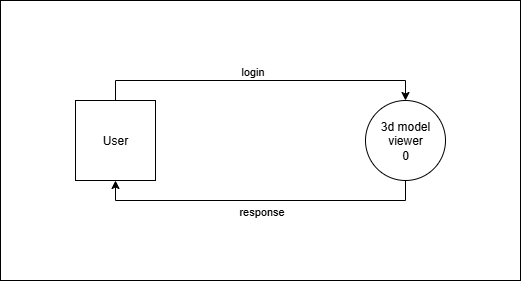

The diagram above was exported from draw.io. Its source (the exported page's mxGraphModel, read from the mxfile embedded in the PNG):
<mxGraphModel dx="1042" dy="527" grid="1" gridSize="10" guides="1" tooltips="1" connect="1" arrows="1" fold="1" page="1" pageScale="1" pageWidth="850" pageHeight="1100" math="0" shadow="0">
  <root>
    <mxCell id="0" />
    <mxCell id="1" parent="0" />
    <mxCell id="nJBhDOkioGxN5gzW-g-6-1" value="" style="rounded=0;whiteSpace=wrap;html=1;" vertex="1" parent="1">
      <mxGeometry x="165" y="180" width="520" height="280" as="geometry" />
    </mxCell>
    <mxCell id="LEDZCN7shcy9AuHxVjqZ-4" style="edgeStyle=orthogonalEdgeStyle;rounded=0;orthogonalLoop=1;jettySize=auto;html=1;exitX=0.5;exitY=0;exitDx=0;exitDy=0;entryX=0.5;entryY=0;entryDx=0;entryDy=0;" parent="1" source="LEDZCN7shcy9AuHxVjqZ-1" target="LEDZCN7shcy9AuHxVjqZ-2" edge="1">
      <mxGeometry relative="1" as="geometry" />
    </mxCell>
    <mxCell id="LEDZCN7shcy9AuHxVjqZ-15" value="login" style="edgeLabel;html=1;align=center;verticalAlign=middle;resizable=0;points=[];" parent="LEDZCN7shcy9AuHxVjqZ-4" vertex="1" connectable="0">
      <mxGeometry x="-0.0545" relative="1" as="geometry">
        <mxPoint y="-10" as="offset" />
      </mxGeometry>
    </mxCell>
    <mxCell id="LEDZCN7shcy9AuHxVjqZ-1" value="User" style="whiteSpace=wrap;html=1;aspect=fixed;" parent="1" vertex="1">
      <mxGeometry x="240" y="280" width="80" height="80" as="geometry" />
    </mxCell>
    <mxCell id="LEDZCN7shcy9AuHxVjqZ-5" style="edgeStyle=orthogonalEdgeStyle;rounded=0;orthogonalLoop=1;jettySize=auto;html=1;exitX=0.5;exitY=1;exitDx=0;exitDy=0;entryX=0.5;entryY=1;entryDx=0;entryDy=0;" parent="1" source="LEDZCN7shcy9AuHxVjqZ-2" target="LEDZCN7shcy9AuHxVjqZ-1" edge="1">
      <mxGeometry relative="1" as="geometry" />
    </mxCell>
    <mxCell id="LEDZCN7shcy9AuHxVjqZ-16" value="response" style="edgeLabel;html=1;align=center;verticalAlign=middle;resizable=0;points=[];" parent="LEDZCN7shcy9AuHxVjqZ-5" vertex="1" connectable="0">
      <mxGeometry x="0.0182" y="1" relative="1" as="geometry">
        <mxPoint x="3" y="9" as="offset" />
      </mxGeometry>
    </mxCell>
    <mxCell id="LEDZCN7shcy9AuHxVjqZ-2" value="3d model&lt;div&gt;viewer&lt;/div&gt;&lt;div&gt;0&lt;/div&gt;" style="ellipse;whiteSpace=wrap;html=1;aspect=fixed;" parent="1" vertex="1">
      <mxGeometry x="530" y="280" width="80" height="80" as="geometry" />
    </mxCell>
  </root>
</mxGraphModel>